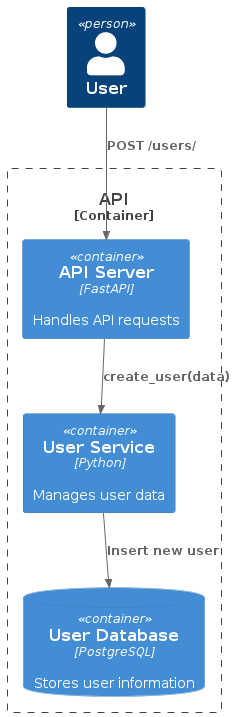

The diagram above was rendered by PlantUML. Its source (embedded in the PNG):
@startuml
!define RECTANGLE_RECTANGLE
!include <C4/C4_Container.puml>

Person(user, "User")
Container_Boundary(api, "API") {
    Container(apiServer, "API Server", "FastAPI", "Handles API requests")
    Container(userService, "User Service", "Python", "Manages user data")
    ContainerDb(userDb, "User Database", "PostgreSQL", "Stores user information")
}

Rel(user, apiServer, "POST /users/")
Rel(apiServer, userService, "create_user(data)")
Rel(userService, userDb, "Insert new user")
@enduml